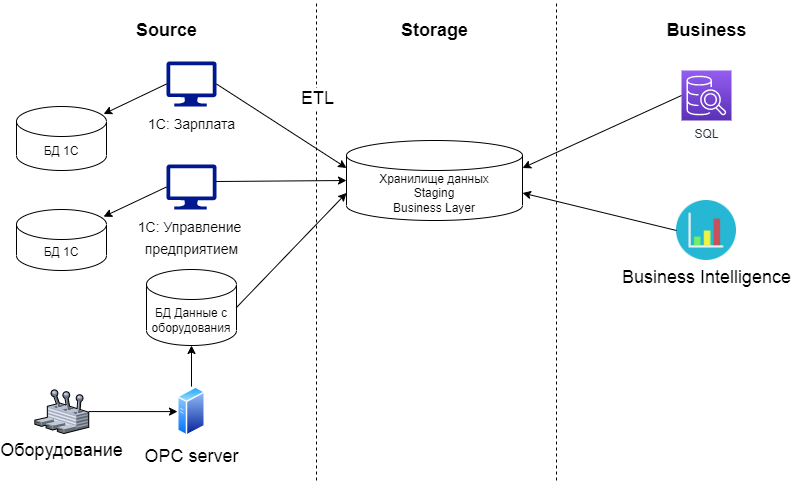

The diagram above was exported from draw.io. Its source (the exported page's mxGraphModel, read from the mxfile embedded in the PNG):
<mxGraphModel dx="1102" dy="614" grid="1" gridSize="10" guides="1" tooltips="1" connect="1" arrows="1" fold="1" page="1" pageScale="1" pageWidth="827" pageHeight="1169" math="0" shadow="0">
  <root>
    <mxCell id="0" />
    <mxCell id="1" parent="0" />
    <mxCell id="M5xjTondADbuCnya1xWn-1" value="Хранилище данных&lt;br&gt;Staging&lt;br&gt;Business Layer" style="shape=cylinder3;whiteSpace=wrap;html=1;boundedLbl=1;backgroundOutline=1;size=15;" vertex="1" parent="1">
      <mxGeometry x="350" y="220" width="176" height="80" as="geometry" />
    </mxCell>
    <mxCell id="M5xjTondADbuCnya1xWn-2" value="" style="endArrow=none;dashed=1;html=1;rounded=0;" edge="1" parent="1">
      <mxGeometry width="50" height="50" relative="1" as="geometry">
        <mxPoint x="560" y="560" as="sourcePoint" />
        <mxPoint x="560" y="80" as="targetPoint" />
      </mxGeometry>
    </mxCell>
    <mxCell id="M5xjTondADbuCnya1xWn-3" value="" style="endArrow=none;dashed=1;html=1;rounded=0;" edge="1" parent="1">
      <mxGeometry width="50" height="50" relative="1" as="geometry">
        <mxPoint x="320" y="560" as="sourcePoint" />
        <mxPoint x="320" y="80" as="targetPoint" />
      </mxGeometry>
    </mxCell>
    <mxCell id="M5xjTondADbuCnya1xWn-28" value="ETL" style="edgeLabel;html=1;align=center;verticalAlign=middle;resizable=0;points=[];fontSize=18;" vertex="1" connectable="0" parent="M5xjTondADbuCnya1xWn-3">
      <mxGeometry x="0.5949" relative="1" as="geometry">
        <mxPoint as="offset" />
      </mxGeometry>
    </mxCell>
    <mxCell id="M5xjTondADbuCnya1xWn-4" value="&lt;b&gt;&lt;font style=&quot;font-size: 18px&quot;&gt;Storage&lt;/font&gt;&lt;/b&gt;" style="text;html=1;align=center;verticalAlign=middle;resizable=0;points=[];autosize=1;strokeColor=none;fillColor=none;" vertex="1" parent="1">
      <mxGeometry x="398" y="100" width="80" height="20" as="geometry" />
    </mxCell>
    <mxCell id="M5xjTondADbuCnya1xWn-5" value="&lt;b&gt;&lt;font style=&quot;font-size: 18px&quot;&gt;Business&lt;/font&gt;&lt;/b&gt;" style="text;html=1;align=center;verticalAlign=middle;resizable=0;points=[];autosize=1;strokeColor=none;fillColor=none;" vertex="1" parent="1">
      <mxGeometry x="660" y="100" width="100" height="20" as="geometry" />
    </mxCell>
    <mxCell id="M5xjTondADbuCnya1xWn-6" value="&lt;b&gt;&lt;font style=&quot;font-size: 18px&quot;&gt;Source&lt;/font&gt;&lt;/b&gt;" style="text;html=1;align=center;verticalAlign=middle;resizable=0;points=[];autosize=1;strokeColor=none;fillColor=none;" vertex="1" parent="1">
      <mxGeometry x="130" y="100" width="80" height="20" as="geometry" />
    </mxCell>
    <mxCell id="M5xjTondADbuCnya1xWn-8" value="SQL" style="sketch=0;points=[[0,0,0],[0.25,0,0],[0.5,0,0],[0.75,0,0],[1,0,0],[0,1,0],[0.25,1,0],[0.5,1,0],[0.75,1,0],[1,1,0],[0,0.25,0],[0,0.5,0],[0,0.75,0],[1,0.25,0],[1,0.5,0],[1,0.75,0]];outlineConnect=0;fontColor=#232F3E;gradientColor=#945DF2;gradientDirection=north;fillColor=#5A30B5;strokeColor=#ffffff;dashed=0;verticalLabelPosition=bottom;verticalAlign=top;align=center;html=1;fontSize=12;fontStyle=0;aspect=fixed;shape=mxgraph.aws4.resourceIcon;resIcon=mxgraph.aws4.sql_workbench;" vertex="1" parent="1">
      <mxGeometry x="685" y="150" width="50" height="50" as="geometry" />
    </mxCell>
    <mxCell id="M5xjTondADbuCnya1xWn-10" value="Business Intelligence" style="shape=image;html=1;verticalAlign=top;verticalLabelPosition=bottom;labelBackgroundColor=#ffffff;imageAspect=0;aspect=fixed;image=https://cdn3.iconfinder.com/data/icons/forall/110/chart-128.png;fontSize=18;" vertex="1" parent="1">
      <mxGeometry x="680" y="280" width="60" height="60" as="geometry" />
    </mxCell>
    <mxCell id="M5xjTondADbuCnya1xWn-11" value="" style="endArrow=classic;html=1;rounded=0;fontSize=18;exitX=0.99;exitY=0.378;exitDx=0;exitDy=0;exitPerimeter=0;entryX=0;entryY=0.5;entryDx=0;entryDy=0;entryPerimeter=0;" edge="1" parent="1" source="M5xjTondADbuCnya1xWn-14" target="M5xjTondADbuCnya1xWn-1">
      <mxGeometry width="50" height="50" relative="1" as="geometry">
        <mxPoint x="450" y="450" as="sourcePoint" />
        <mxPoint x="500" y="400" as="targetPoint" />
        <Array as="points" />
      </mxGeometry>
    </mxCell>
    <mxCell id="M5xjTondADbuCnya1xWn-12" value="" style="endArrow=classic;html=1;rounded=0;fontSize=18;exitX=0;exitY=0.5;exitDx=0;exitDy=0;entryX=1;entryY=0;entryDx=0;entryDy=52.5;entryPerimeter=0;" edge="1" parent="1" source="M5xjTondADbuCnya1xWn-10" target="M5xjTondADbuCnya1xWn-1">
      <mxGeometry width="50" height="50" relative="1" as="geometry">
        <mxPoint x="695" y="185" as="sourcePoint" />
        <mxPoint x="536" y="257.5" as="targetPoint" />
      </mxGeometry>
    </mxCell>
    <mxCell id="M5xjTondADbuCnya1xWn-14" value="&lt;font style=&quot;font-size: 14px&quot;&gt;1C: Управление &lt;br&gt;предприятием&lt;/font&gt;" style="sketch=0;aspect=fixed;pointerEvents=1;shadow=0;dashed=0;html=1;strokeColor=none;labelPosition=center;verticalLabelPosition=bottom;verticalAlign=top;align=center;fillColor=#00188D;shape=mxgraph.azure.computer;fontSize=18;" vertex="1" parent="1">
      <mxGeometry x="170" y="244" width="50" height="45" as="geometry" />
    </mxCell>
    <mxCell id="M5xjTondADbuCnya1xWn-17" value="" style="endArrow=classic;html=1;rounded=0;fontSize=18;exitX=0;exitY=0.5;exitDx=0;exitDy=0;exitPerimeter=0;entryX=1;entryY=0;entryDx=0;entryDy=27.5;entryPerimeter=0;" edge="1" parent="1" source="M5xjTondADbuCnya1xWn-8" target="M5xjTondADbuCnya1xWn-1">
      <mxGeometry width="50" height="50" relative="1" as="geometry">
        <mxPoint x="695" y="185" as="sourcePoint" />
        <mxPoint x="536" y="257.5" as="targetPoint" />
      </mxGeometry>
    </mxCell>
    <mxCell id="M5xjTondADbuCnya1xWn-18" value="БД 1С" style="shape=cylinder3;whiteSpace=wrap;html=1;boundedLbl=1;backgroundOutline=1;size=15;" vertex="1" parent="1">
      <mxGeometry x="20" y="289" width="90" height="61" as="geometry" />
    </mxCell>
    <mxCell id="M5xjTondADbuCnya1xWn-19" value="" style="endArrow=classic;html=1;rounded=0;fontSize=18;entryX=0.968;entryY=0.117;entryDx=0;entryDy=0;entryPerimeter=0;exitX=0;exitY=0.5;exitDx=0;exitDy=0;exitPerimeter=0;" edge="1" parent="1" source="M5xjTondADbuCnya1xWn-14" target="M5xjTondADbuCnya1xWn-18">
      <mxGeometry width="50" height="50" relative="1" as="geometry">
        <mxPoint x="150" y="247" as="sourcePoint" />
        <mxPoint x="360" y="201.5" as="targetPoint" />
        <Array as="points" />
      </mxGeometry>
    </mxCell>
    <mxCell id="M5xjTondADbuCnya1xWn-21" value="&lt;font style=&quot;font-size: 14px&quot;&gt;1C: Зарплата&lt;/font&gt;" style="sketch=0;aspect=fixed;pointerEvents=1;shadow=0;dashed=0;html=1;strokeColor=none;labelPosition=center;verticalLabelPosition=bottom;verticalAlign=top;align=center;fillColor=#00188D;shape=mxgraph.azure.computer;fontSize=18;" vertex="1" parent="1">
      <mxGeometry x="170" y="141" width="50" height="45" as="geometry" />
    </mxCell>
    <mxCell id="M5xjTondADbuCnya1xWn-22" value="БД 1С" style="shape=cylinder3;whiteSpace=wrap;html=1;boundedLbl=1;backgroundOutline=1;size=15;" vertex="1" parent="1">
      <mxGeometry x="20" y="186" width="90" height="64" as="geometry" />
    </mxCell>
    <mxCell id="M5xjTondADbuCnya1xWn-23" value="" style="endArrow=classic;html=1;rounded=0;fontSize=18;entryX=0.968;entryY=0.117;entryDx=0;entryDy=0;entryPerimeter=0;exitX=0;exitY=0.5;exitDx=0;exitDy=0;exitPerimeter=0;" edge="1" parent="1" source="M5xjTondADbuCnya1xWn-21" target="M5xjTondADbuCnya1xWn-22">
      <mxGeometry width="50" height="50" relative="1" as="geometry">
        <mxPoint x="150" y="144" as="sourcePoint" />
        <mxPoint x="360" y="98.5" as="targetPoint" />
        <Array as="points" />
      </mxGeometry>
    </mxCell>
    <mxCell id="M5xjTondADbuCnya1xWn-24" value="" style="endArrow=classic;html=1;rounded=0;fontSize=18;exitX=1;exitY=0.5;exitDx=0;exitDy=0;exitPerimeter=0;entryX=0;entryY=0;entryDx=0;entryDy=27.5;entryPerimeter=0;" edge="1" parent="1" source="M5xjTondADbuCnya1xWn-21" target="M5xjTondADbuCnya1xWn-1">
      <mxGeometry width="50" height="50" relative="1" as="geometry">
        <mxPoint x="229.5" y="327.01" as="sourcePoint" />
        <mxPoint x="360" y="282.5" as="targetPoint" />
        <Array as="points" />
      </mxGeometry>
    </mxCell>
    <mxCell id="M5xjTondADbuCnya1xWn-30" value="OPC server" style="aspect=fixed;perimeter=ellipsePerimeter;html=1;align=center;shadow=0;dashed=0;spacingTop=3;image;image=img/lib/active_directory/generic_server.svg;fontSize=18;" vertex="1" parent="1">
      <mxGeometry x="181" y="466.09" width="28.000000000000004" height="50" as="geometry" />
    </mxCell>
    <mxCell id="M5xjTondADbuCnya1xWn-33" value="Оборудование" style="verticalLabelPosition=bottom;sketch=0;aspect=fixed;html=1;verticalAlign=top;strokeColor=none;align=center;outlineConnect=0;shape=mxgraph.citrix.user_control;fontSize=18;" vertex="1" parent="1">
      <mxGeometry x="38.39" y="469.09" width="53.84" height="43.91" as="geometry" />
    </mxCell>
    <mxCell id="M5xjTondADbuCnya1xWn-35" value="БД Данные с оборудования" style="shape=cylinder3;whiteSpace=wrap;html=1;boundedLbl=1;backgroundOutline=1;size=15;" vertex="1" parent="1">
      <mxGeometry x="150" y="349" width="90" height="76" as="geometry" />
    </mxCell>
    <mxCell id="M5xjTondADbuCnya1xWn-36" value="" style="endArrow=classic;html=1;rounded=0;fontSize=18;exitX=1;exitY=0.5;exitDx=0;exitDy=0;exitPerimeter=0;entryX=0;entryY=0;entryDx=0;entryDy=52.5;entryPerimeter=0;" edge="1" parent="1" source="M5xjTondADbuCnya1xWn-35" target="M5xjTondADbuCnya1xWn-1">
      <mxGeometry width="50" height="50" relative="1" as="geometry">
        <mxPoint x="229.5" y="271.01" as="sourcePoint" />
        <mxPoint x="360" y="270" as="targetPoint" />
        <Array as="points" />
      </mxGeometry>
    </mxCell>
    <mxCell id="M5xjTondADbuCnya1xWn-38" value="" style="endArrow=classic;html=1;rounded=0;fontSize=18;exitX=0.5;exitY=0;exitDx=0;exitDy=0;entryX=0.5;entryY=1;entryDx=0;entryDy=0;entryPerimeter=0;" edge="1" parent="1" source="M5xjTondADbuCnya1xWn-30" target="M5xjTondADbuCnya1xWn-35">
      <mxGeometry width="50" height="50" relative="1" as="geometry">
        <mxPoint x="250" y="397" as="sourcePoint" />
        <mxPoint x="360" y="282.5" as="targetPoint" />
        <Array as="points" />
      </mxGeometry>
    </mxCell>
    <mxCell id="M5xjTondADbuCnya1xWn-39" value="" style="endArrow=classic;html=1;rounded=0;fontSize=18;entryX=0;entryY=0.5;entryDx=0;entryDy=0;" edge="1" parent="1" source="M5xjTondADbuCnya1xWn-33" target="M5xjTondADbuCnya1xWn-30">
      <mxGeometry width="50" height="50" relative="1" as="geometry">
        <mxPoint x="110" y="460" as="sourcePoint" />
        <mxPoint x="370" y="292.5" as="targetPoint" />
        <Array as="points" />
      </mxGeometry>
    </mxCell>
  </root>
</mxGraphModel>